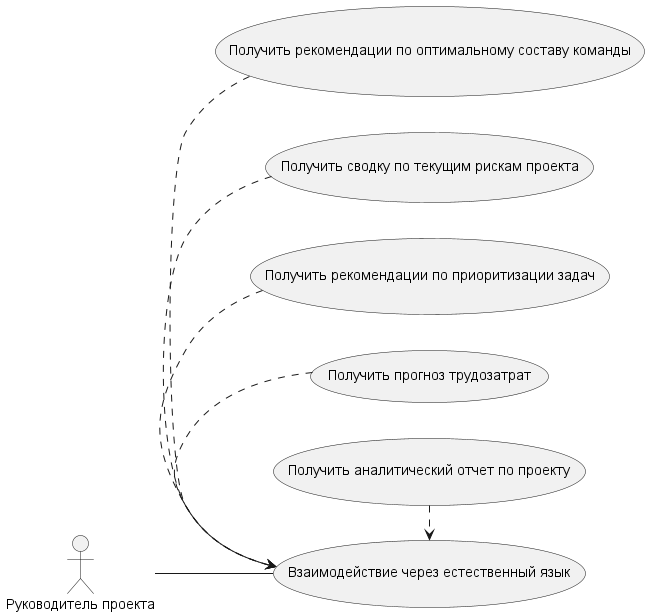

The diagram above was rendered by PlantUML. Its source (embedded in the PNG):
@startuml a
left to right direction

actor "Руководитель проекта" as PM


usecase "Получить рекомендации по оптимальному составу команды" as UC1
usecase "Получить сводку по текущим рискам проекта" as UC2
usecase "Получить рекомендации по приоритизации задач" as UC3
usecase "Получить прогноз трудозатрат" as UC4
usecase "Получить аналитический отчет по проекту" as UC5
usecase "Взаимодействие через естественный язык" as UC6


PM -- UC6
UC1 .> UC6
UC2 .> UC6
UC3 .> UC6
UC4 .> UC6
UC5 .> UC6

@enduml